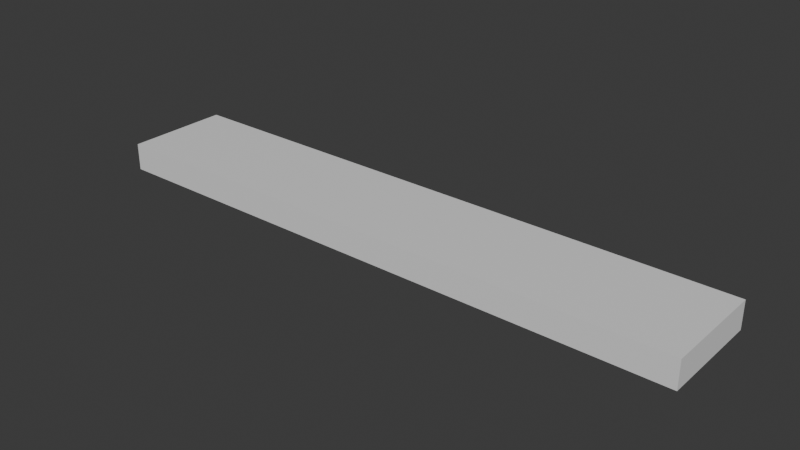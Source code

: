 # Source: Cable_Straight_2m.blend  (saved by Blender 4.2.66; exported with 4.5.12 LTS)
import bpy
from mathutils import Matrix  # noqa: F401  (used for matrix-valued properties, if any)

bpy.ops.wm.read_factory_settings(use_empty=True)
scene = bpy.context.scene
scene.name = 'Scene'

# ---- collections
col_collection = bpy.data.collections.new('Collection'); scene.collection.children.link(col_collection)

# ---- materials (node trees are filled in below, after node groups)
mat_material = bpy.data.materials.new('Material')
mat_material.alpha_threshold = 0.0
mat_material.use_transparent_shadow = False
mat_material.roughness = 0.5
mat_material.line_color = (0.0, 0.0, 0.0, 1.0)

# ---- material node trees
mat_material.use_nodes = True; mat_material.node_tree.nodes.clear()
_N = mat_material.node_tree.nodes; _L = mat_material.node_tree.links
n0 = _N.new('ShaderNodeOutputMaterial'); n0.name = 'Material Output'; n0.location = (300, 300)
n1 = _N.new('ShaderNodeBsdfPrincipled'); n1.name = 'Principled BSDF'; n1.location = (10, 300)
n1.inputs[3].default_value = 1.45
_L.new(n1.outputs[0], n0.inputs[0])
n0.is_active_output = True

# ---- world
world_world = bpy.data.worlds.new('World'); scene.world = world_world
world_world.use_nodes = True; world_world.node_tree.nodes.clear()
_N = world_world.node_tree.nodes; _L = world_world.node_tree.links
n0 = _N.new('ShaderNodeOutputWorld'); n0.name = 'World Output'; n0.location = (300, 300)
n1 = _N.new('ShaderNodeBackground'); n1.name = 'Background'; n1.location = (10, 300)
n1.inputs[0].default_value = (0.05088, 0.05088, 0.05088, 1.0)
_L.new(n1.outputs[0], n0.inputs[0])
n0.is_active_output = True
world_world.color = (0.05088, 0.05088, 0.05088)
world_world.sun_shadow_jitter_overblur = 0.0

# ---- meshes
me_cube = bpy.data.meshes.new('Cube')
me_cube.from_pydata([(-1.0, 0.175, 0.09117), (1.0, 0.175, 0.09117), (-1.0, -0.175, 0.09117), (1.0, -0.175, 0.09117), (-1.0, 0.175, 0.0), (1.0, 0.175, 2.98e-08), (-1.0, -0.175, 0.0), (1.0, -0.175, 2.98e-08)], [], [(0, 4, 6, 2), (3, 2, 6, 7), (7, 6, 4, 5), (5, 1, 3, 7), (1, 0, 2, 3), (5, 4, 0, 1)])
_uv = me_cube.uv_layers.new(name='UVMap')
_uv.uv.foreach_set('vector', [0.5, 1.0, 0.5, 2.0, 0.25, 2.0, 0.25, 1.0, 0.25, 0.0, 0.25, 1.0, 0.0, 1.0, 0.0, 0.0, 1.0, 1.192e-07, 1.0, 1.0, 0.75, 1.0, 0.75, 0.0, 0.5, -1.0, 0.5, 0.0, 0.25, 0.0, 0.25, -1.0, 0.5, 0.0, 0.5, 1.0, 0.25, 1.0, 0.25, 0.0, 0.75, 0.0, 0.75, 1.0, 0.5, 1.0, 0.5, 0.0])
me_cube.materials.append(mat_material)
me_cube.use_mirror_vertex_groups = False
me_cube.update()

# ---- objects
ob_cube = bpy.data.objects.new('Cube', me_cube)

# ---- transforms, parenting, visibility, modifiers, constraints
ob_cube.location = (0.0, 0.0, 0.0)
ob_cube.lock_rotations_4d = False
ob_cube.empty_display_type = 'ARROWS'
ob_cube.lineart.crease_threshold = 0.0

# ---- collection membership
col_collection.objects.link(ob_cube)

# ---- scene / render settings (as saved in the file)
scene.frame_start = 1; scene.frame_end = 250; scene.frame_set(1)
scene.render.engine = 'BLENDER_EEVEE_NEXT'
bpy.context.view_layer.update()

# ---- added for rendering (the .blend has no active camera and no usable light): camera, sun
cam_auto = bpy.data.cameras.new('AutoCamera')
cam_auto.lens = 50.0
cam_auto.sensor_width = 36.0
cam_auto.clip_end = 1000.0
ob_auto_camera = bpy.data.objects.new('AutoCamera', cam_auto)
scene.collection.objects.link(ob_auto_camera)
ob_auto_camera.location = (1.88046, -2.25656, 1.54995)
ob_auto_camera.rotation_euler = (1.09748, -7.21219e-08, 0.694738)
scene.camera = ob_auto_camera
light_auto_sun = bpy.data.lights.new('AutoSun', 'SUN')
light_auto_sun.energy = 3.0
light_auto_sun.angle = 0.0523599
ob_auto_sun = bpy.data.objects.new('AutoSun', light_auto_sun)
scene.collection.objects.link(ob_auto_sun)
ob_auto_sun.rotation_euler = (0.872665, 0.174533, 0.523599)
bpy.context.view_layer.update()
